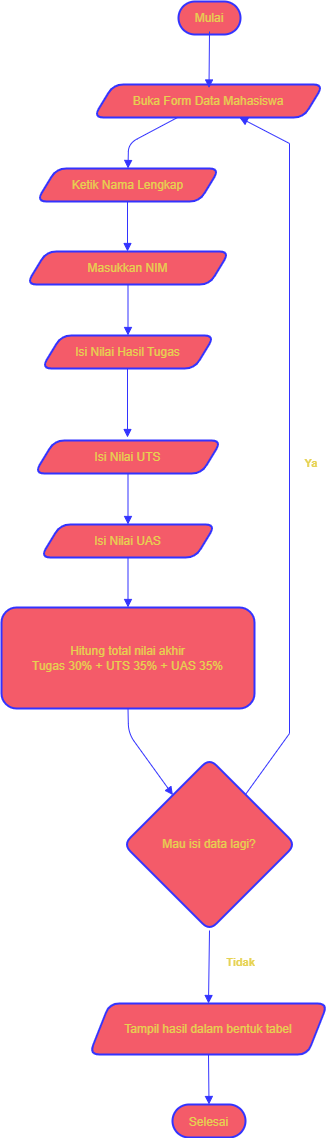

The diagram above was exported from draw.io. Its source (the exported page's mxGraphModel, read from the mxfile embedded in the PNG):
<mxGraphModel dx="1042" dy="565" grid="1" gridSize="10" guides="1" tooltips="1" connect="1" arrows="1" fold="1" page="1" pageScale="1" pageWidth="850" pageHeight="1100" math="0" shadow="0">
  <root>
    <mxCell id="0" />
    <mxCell id="1" parent="0" />
    <mxCell id="bPj7zGAioZHoYqsOX8qW-23" value="Mulai" style="rounded=1;whiteSpace=wrap;arcSize=50;strokeWidth=2;labelBackgroundColor=none;fillColor=#F45B69;strokeColor=#3333FF;fontColor=#e6d251;" vertex="1" parent="1">
      <mxGeometry x="197" y="50" width="62" height="33" as="geometry" />
    </mxCell>
    <mxCell id="bPj7zGAioZHoYqsOX8qW-24" value="Buka Form Data Mahasiswa" style="shape=parallelogram;perimeter=parallelogramPerimeter;fixedSize=1;strokeWidth=2;whiteSpace=wrap;labelBackgroundColor=none;fillColor=#F45B69;strokeColor=#3333FF;fontColor=#e6d251;rounded=1;" vertex="1" parent="1">
      <mxGeometry x="112" y="133" width="230" height="33" as="geometry" />
    </mxCell>
    <mxCell id="bPj7zGAioZHoYqsOX8qW-25" value="Ketik Nama Lengkap" style="shape=parallelogram;perimeter=parallelogramPerimeter;fixedSize=1;strokeWidth=2;whiteSpace=wrap;labelBackgroundColor=none;fillColor=#F45B69;strokeColor=#3333FF;fontColor=#e6d251;rounded=1;" vertex="1" parent="1">
      <mxGeometry x="55" y="217" width="183" height="33" as="geometry" />
    </mxCell>
    <mxCell id="bPj7zGAioZHoYqsOX8qW-26" value="Masukkan NIM" style="shape=parallelogram;perimeter=parallelogramPerimeter;fixedSize=1;strokeWidth=2;whiteSpace=wrap;labelBackgroundColor=none;fillColor=#F45B69;strokeColor=#3333FF;fontColor=#e6d251;rounded=1;" vertex="1" parent="1">
      <mxGeometry x="45" y="300" width="203" height="33" as="geometry" />
    </mxCell>
    <mxCell id="bPj7zGAioZHoYqsOX8qW-27" value="Isi Nilai Hasil Tugas" style="shape=parallelogram;perimeter=parallelogramPerimeter;fixedSize=1;strokeWidth=2;whiteSpace=wrap;labelBackgroundColor=none;fillColor=#F45B69;strokeColor=#3333FF;fontColor=#e6d251;rounded=1;" vertex="1" parent="1">
      <mxGeometry x="60" y="384" width="173" height="33" as="geometry" />
    </mxCell>
    <mxCell id="bPj7zGAioZHoYqsOX8qW-28" value="Isi Nilai UTS" style="shape=parallelogram;perimeter=parallelogramPerimeter;fixedSize=1;strokeWidth=2;whiteSpace=wrap;labelBackgroundColor=none;fillColor=#F45B69;strokeColor=#3333FF;fontColor=#e6d251;rounded=1;" vertex="1" parent="1">
      <mxGeometry x="53" y="489" width="187" height="33" as="geometry" />
    </mxCell>
    <mxCell id="bPj7zGAioZHoYqsOX8qW-29" value="Isi Nilai UAS" style="shape=parallelogram;perimeter=parallelogramPerimeter;fixedSize=1;strokeWidth=2;whiteSpace=wrap;labelBackgroundColor=none;fillColor=#F45B69;strokeColor=#3333FF;fontColor=#e6d251;rounded=1;" vertex="1" parent="1">
      <mxGeometry x="59" y="573" width="175" height="33" as="geometry" />
    </mxCell>
    <mxCell id="bPj7zGAioZHoYqsOX8qW-30" value="Hitung total nilai akhir&#10;Tugas 30% + UTS 35% + UAS 35%" style="whiteSpace=wrap;strokeWidth=2;labelBackgroundColor=none;fillColor=#F45B69;strokeColor=#3333FF;fontColor=#e6d251;rounded=1;" vertex="1" parent="1">
      <mxGeometry x="20" y="656" width="253" height="101" as="geometry" />
    </mxCell>
    <mxCell id="bPj7zGAioZHoYqsOX8qW-31" value="Mau isi data lagi?" style="rhombus;strokeWidth=2;whiteSpace=wrap;labelBackgroundColor=none;fillColor=#F45B69;strokeColor=#3333FF;fontColor=#e6d251;rounded=1;" vertex="1" parent="1">
      <mxGeometry x="142" y="807" width="172" height="172" as="geometry" />
    </mxCell>
    <mxCell id="bPj7zGAioZHoYqsOX8qW-32" value="Tampil hasil dalam bentuk tabel" style="shape=parallelogram;perimeter=parallelogramPerimeter;fixedSize=1;strokeWidth=2;whiteSpace=wrap;labelBackgroundColor=none;fillColor=#F45B69;strokeColor=#3333FF;fontColor=#e6d251;rounded=1;" vertex="1" parent="1">
      <mxGeometry x="108" y="1052" width="238" height="51" as="geometry" />
    </mxCell>
    <mxCell id="bPj7zGAioZHoYqsOX8qW-33" value="Selesai" style="rounded=1;arcSize=50;strokeWidth=2;labelBackgroundColor=none;fillColor=#F45B69;strokeColor=#3333FF;fontColor=#e6d251;" vertex="1" parent="1">
      <mxGeometry x="191" y="1153" width="73" height="33" as="geometry" />
    </mxCell>
    <mxCell id="bPj7zGAioZHoYqsOX8qW-34" value="" style="curved=1;startArrow=none;endArrow=block;entryX=0.5;entryY=0.01;rounded=1;labelBackgroundColor=none;strokeColor=#3333FF;fontColor=#e6d251;" edge="1" parent="1">
      <mxGeometry relative="1" as="geometry">
        <Array as="points" />
        <mxPoint x="228" y="80" as="sourcePoint" />
        <mxPoint x="227.5" y="136.5" as="targetPoint" />
      </mxGeometry>
    </mxCell>
    <mxCell id="bPj7zGAioZHoYqsOX8qW-35" value="" style="curved=0;startArrow=none;endArrow=block;exitX=0.36;exitY=1.02;entryX=0.5;entryY=-0.01;rounded=1;labelBackgroundColor=none;strokeColor=#3333FF;fontColor=#e6d251;" edge="1" parent="1" source="bPj7zGAioZHoYqsOX8qW-24" target="bPj7zGAioZHoYqsOX8qW-25">
      <mxGeometry relative="1" as="geometry">
        <Array as="points">
          <mxPoint x="147" y="192" />
        </Array>
      </mxGeometry>
    </mxCell>
    <mxCell id="bPj7zGAioZHoYqsOX8qW-36" value="" style="curved=1;startArrow=none;endArrow=block;entryX=0.5;entryY=0.01;rounded=1;labelBackgroundColor=none;strokeColor=#3333FF;fontColor=#e6d251;" edge="1" parent="1">
      <mxGeometry relative="1" as="geometry">
        <Array as="points" />
        <mxPoint x="146" y="250" as="sourcePoint" />
        <mxPoint x="146" y="300" as="targetPoint" />
      </mxGeometry>
    </mxCell>
    <mxCell id="bPj7zGAioZHoYqsOX8qW-37" value="" style="curved=1;startArrow=none;endArrow=block;exitX=0.5;exitY=1.02;entryX=0.5;entryY=-0.01;rounded=1;labelBackgroundColor=none;strokeColor=#3333FF;fontColor=#e6d251;" edge="1" parent="1" source="bPj7zGAioZHoYqsOX8qW-26" target="bPj7zGAioZHoYqsOX8qW-27">
      <mxGeometry relative="1" as="geometry">
        <Array as="points" />
      </mxGeometry>
    </mxCell>
    <mxCell id="bPj7zGAioZHoYqsOX8qW-38" value="" style="curved=1;startArrow=none;endArrow=block;rounded=1;labelBackgroundColor=none;strokeColor=#3333FF;fontColor=#e6d251;" edge="1" parent="1">
      <mxGeometry relative="1" as="geometry">
        <Array as="points" />
        <mxPoint x="146" y="417" as="sourcePoint" />
        <mxPoint x="146" y="486" as="targetPoint" />
      </mxGeometry>
    </mxCell>
    <mxCell id="bPj7zGAioZHoYqsOX8qW-39" value="" style="curved=1;startArrow=none;endArrow=block;exitX=0.5;exitY=1.02;entryX=0.5;entryY=-0.01;rounded=1;labelBackgroundColor=none;strokeColor=#3333FF;fontColor=#e6d251;" edge="1" parent="1" source="bPj7zGAioZHoYqsOX8qW-28" target="bPj7zGAioZHoYqsOX8qW-29">
      <mxGeometry relative="1" as="geometry">
        <Array as="points" />
      </mxGeometry>
    </mxCell>
    <mxCell id="bPj7zGAioZHoYqsOX8qW-40" value="" style="curved=1;startArrow=none;endArrow=block;exitX=0.5;exitY=1.01;entryX=0.5;entryY=0;rounded=1;labelBackgroundColor=none;strokeColor=#3333FF;fontColor=#e6d251;" edge="1" parent="1" source="bPj7zGAioZHoYqsOX8qW-29" target="bPj7zGAioZHoYqsOX8qW-30">
      <mxGeometry relative="1" as="geometry">
        <Array as="points" />
      </mxGeometry>
    </mxCell>
    <mxCell id="bPj7zGAioZHoYqsOX8qW-41" value="" style="curved=0;startArrow=none;endArrow=block;exitX=0.5;exitY=1;entryX=0.13;entryY=0;rounded=1;labelBackgroundColor=none;strokeColor=#3333FF;fontColor=#e6d251;" edge="1" parent="1" source="bPj7zGAioZHoYqsOX8qW-30" target="bPj7zGAioZHoYqsOX8qW-31">
      <mxGeometry relative="1" as="geometry">
        <Array as="points">
          <mxPoint x="147" y="782" />
        </Array>
      </mxGeometry>
    </mxCell>
    <mxCell id="bPj7zGAioZHoYqsOX8qW-42" value="Ya" style="curved=0;startArrow=none;endArrow=block;exitX=0.86;exitY=0;entryX=0.64;entryY=1.02;rounded=0;labelBackgroundColor=none;strokeColor=#3333FF;fontColor=#e6d251;fontStyle=1" edge="1" parent="1" source="bPj7zGAioZHoYqsOX8qW-31" target="bPj7zGAioZHoYqsOX8qW-24">
      <mxGeometry x="-0.0377" y="-22" relative="1" as="geometry">
        <Array as="points">
          <mxPoint x="308" y="782" />
          <mxPoint x="308" y="192" />
        </Array>
        <mxPoint y="1" as="offset" />
      </mxGeometry>
    </mxCell>
    <mxCell id="bPj7zGAioZHoYqsOX8qW-43" value="Tidak" style="curved=1;startArrow=none;endArrow=block;exitX=0.5;exitY=1;entryX=0.5;entryY=0;rounded=1;labelBackgroundColor=none;strokeColor=#3333FF;fontColor=#e6d251;fontStyle=1" edge="1" parent="1" source="bPj7zGAioZHoYqsOX8qW-31" target="bPj7zGAioZHoYqsOX8qW-32">
      <mxGeometry x="-0.1629" y="32" relative="1" as="geometry">
        <Array as="points" />
        <mxPoint as="offset" />
      </mxGeometry>
    </mxCell>
    <mxCell id="bPj7zGAioZHoYqsOX8qW-44" value="" style="curved=1;startArrow=none;endArrow=block;exitX=0.5;exitY=1;entryX=0.5;entryY=-0.01;rounded=1;labelBackgroundColor=none;strokeColor=#3333FF;fontColor=#e6d251;" edge="1" parent="1" source="bPj7zGAioZHoYqsOX8qW-32" target="bPj7zGAioZHoYqsOX8qW-33">
      <mxGeometry relative="1" as="geometry">
        <Array as="points" />
      </mxGeometry>
    </mxCell>
  </root>
</mxGraphModel>